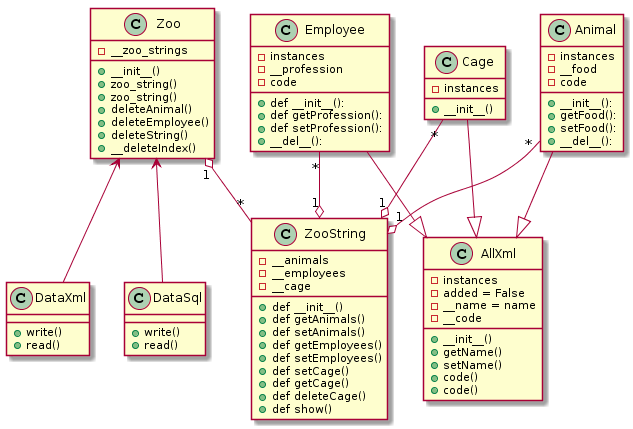

The diagram above was rendered by PlantUML. Its source (embedded in the PNG):
@startuml
class Zoo{
-__zoo_strings
+__init__()
+zoo_string()
+zoo_string()
+deleteAnimal()
+deleteEmployee()
+deleteString()
+__deleteIndex()
}

class Employee{
-instances
-__profession
-code
+def __init__():
+def getProfession():
+def setProfession():
+__del__():
}

class DataXml{
+write()
+read()
}

class DataSql{
+write()
+read()
}

class Cage{
-instances
+__init__()
}


class ZooString{
-__animals
-__employees
-__cage
+def __init__()
+def getAnimals()
+def setAnimals()
+def getEmployees()
+def setEmployees()
+def setCage()
+def getCage()
+def deleteCage()
+def show()
}

class AllXml{
-instances
-added = False
-__name = name
-__code
+__init__()
+getName()
+setName()
+code()
+code()
}

class Animal{
-instances
-__food
-code
+__init__():
+getFood():
+setFood():
+__del__():
}


Animal --|> AllXml
Cage --|> AllXml
Employee --|> AllXml
Zoo "1" o-- "*" ZooString
Animal "*" --o "1" ZooString
Cage "*" --o "1" ZooString
Employee "*" --o "1" ZooString
Zoo <-- DataXml
Zoo <-- DataSql
@enduml